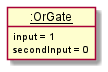

The diagram above was rendered by PlantUML. Its source (embedded in the PNG):
@startuml
!include style.puml

object "__:OrGate__" as Or {
    input = 1
    secondInput = 0
}
@enduml